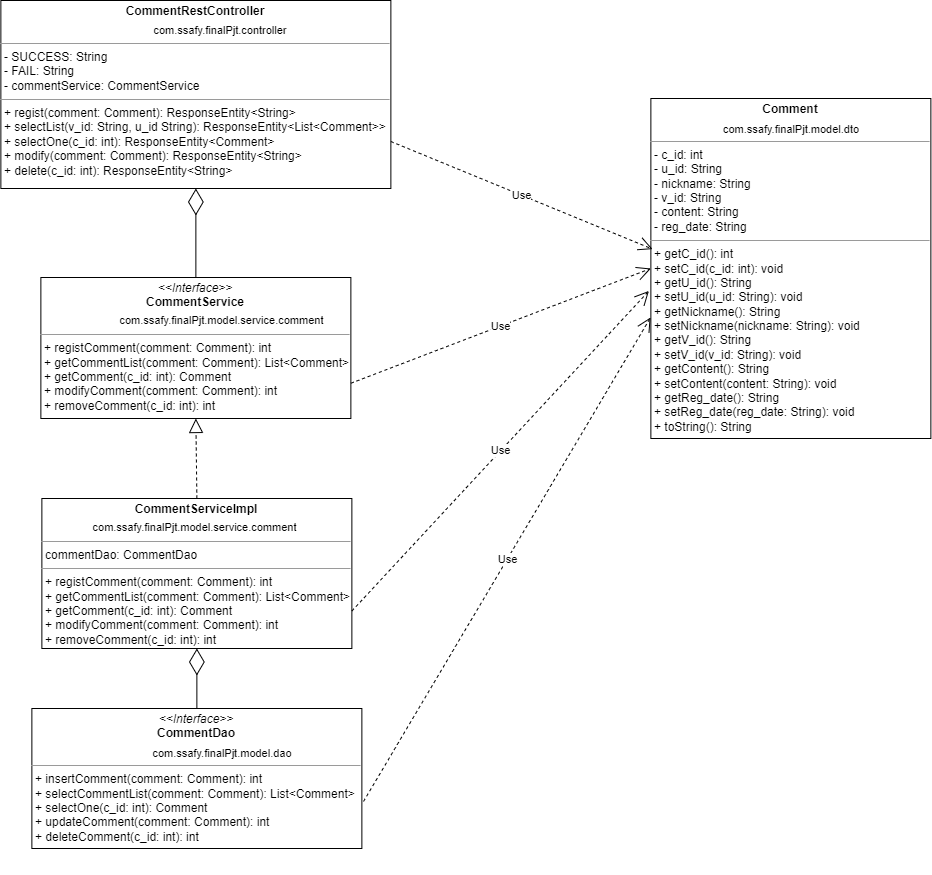

The diagram above was exported from draw.io. Its source (the exported page's mxGraphModel, read from the mxfile embedded in the PNG):
<mxGraphModel dx="6023" dy="-546" grid="1" gridSize="10" guides="1" tooltips="1" connect="1" arrows="1" fold="1" page="1" pageScale="1" pageWidth="1169" pageHeight="827" math="0" shadow="0">
  <root>
    <mxCell id="0" />
    <mxCell id="1" parent="0" />
    <mxCell id="2" value="" style="group" vertex="1" connectable="0" parent="1">
      <mxGeometry x="4632.37" y="3340" width="889" height="873" as="geometry" />
    </mxCell>
    <mxCell id="3" value="" style="group" vertex="1" connectable="0" parent="2">
      <mxGeometry x="9" width="340" height="188" as="geometry" />
    </mxCell>
    <mxCell id="4" value="" style="group" vertex="1" connectable="0" parent="3">
      <mxGeometry width="340" height="188" as="geometry" />
    </mxCell>
    <mxCell id="5" value="&lt;p style=&quot;margin:0px;margin-top:4px;text-align:center;&quot;&gt;&lt;b&gt;CommentRestController&lt;/b&gt;&lt;/p&gt;&lt;p style=&quot;margin:0px;margin-top:4px;text-align:center;&quot;&gt;&lt;b&gt;&lt;br&gt;&lt;/b&gt;&lt;/p&gt;&lt;hr size=&quot;1&quot;&gt;&lt;p style=&quot;margin:0px;margin-left:4px;&quot;&gt;- SUCCESS: String&lt;/p&gt;&lt;p style=&quot;margin:0px;margin-left:4px;&quot;&gt;- FAIL: String&lt;/p&gt;&lt;p style=&quot;margin:0px;margin-left:4px;&quot;&gt;- commentService: CommentService&lt;/p&gt;&lt;hr size=&quot;1&quot;&gt;&lt;p style=&quot;margin:0px;margin-left:4px;&quot;&gt;+ regist(comment: Comment):&amp;nbsp;ResponseEntity&amp;lt;String&amp;gt;&lt;/p&gt;&lt;p style=&quot;margin:0px;margin-left:4px;&quot;&gt;+ selectList(v_id: String, u_id String): ResponseEntity&amp;lt;List&amp;lt;Comment&amp;gt;&amp;gt;&lt;/p&gt;&lt;p style=&quot;margin:0px;margin-left:4px;&quot;&gt;+ selectOne(c_id: int): ResponseEntity&amp;lt;Comment&amp;gt;&lt;/p&gt;&lt;p style=&quot;margin:0px;margin-left:4px;&quot;&gt;+ modify(comment: Comment): ResponseEntity&amp;lt;String&amp;gt;&lt;/p&gt;&lt;p style=&quot;margin:0px;margin-left:4px;&quot;&gt;+ delete(c_id: int): ResponseEntity&amp;lt;String&amp;gt;&lt;/p&gt;" style="verticalAlign=top;align=left;overflow=fill;fontSize=12;fontFamily=Helvetica;html=1;strokeColor=default;" vertex="1" parent="4">
      <mxGeometry x="-50" width="390" height="188" as="geometry" />
    </mxCell>
    <UserObject label="com.ssafy.finalPjt.controller" link="com.ssafy.finalPjt.controller" id="6">
      <mxCell style="rounded=0;whiteSpace=wrap;html=1;fontSize=11;strokeColor=none;align=center;" vertex="1" parent="4">
        <mxGeometry x="72.86" y="19.98989898989899" width="194.29" height="20.015353535353533" as="geometry" />
      </mxCell>
    </UserObject>
    <mxCell id="7" value="" style="group" vertex="1" connectable="0" parent="2">
      <mxGeometry y="498" width="310" height="150" as="geometry" />
    </mxCell>
    <mxCell id="8" value="" style="group" vertex="1" connectable="0" parent="7">
      <mxGeometry width="310" height="150" as="geometry" />
    </mxCell>
    <mxCell id="9" value="" style="group" vertex="1" connectable="0" parent="8">
      <mxGeometry width="310" height="150" as="geometry" />
    </mxCell>
    <mxCell id="10" value="&lt;p style=&quot;margin:0px;margin-top:4px;text-align:center;&quot;&gt;&lt;b&gt;CommentServiceImpl&lt;/b&gt;&lt;br&gt;&lt;/p&gt;&lt;p style=&quot;margin:0px;margin-top:4px;text-align:center;&quot;&gt;&lt;b&gt;&lt;br&gt;&lt;/b&gt;&lt;/p&gt;&lt;hr size=&quot;1&quot;&gt;&lt;p style=&quot;margin:0px;margin-left:4px;&quot;&gt;commentDao: CommentDao&lt;/p&gt;&lt;hr size=&quot;1&quot;&gt;&lt;p style=&quot;margin:0px;margin-left:4px;&quot;&gt;+ registComment(comment: Comment): int&lt;/p&gt;&lt;p style=&quot;margin:0px;margin-left:4px;&quot;&gt;+ getCommentList(comment: Comment): List&amp;lt;Comment&amp;gt;&lt;/p&gt;&lt;p style=&quot;margin:0px;margin-left:4px;&quot;&gt;+ getComment(c_id: int): Comment&lt;/p&gt;&lt;p style=&quot;margin:0px;margin-left:4px;&quot;&gt;+ modifyComment(comment: Comment): int&lt;/p&gt;&lt;p style=&quot;margin:0px;margin-left:4px;&quot;&gt;+ removeComment(c_id: int): int&lt;/p&gt;" style="verticalAlign=top;align=left;overflow=fill;fontSize=12;fontFamily=Helvetica;html=1;strokeColor=default;" vertex="1" parent="9">
      <mxGeometry width="310" height="150" as="geometry" />
    </mxCell>
    <UserObject label="com.ssafy.finalPjt.model.service.comment" link="com.ssafy.finalPjt.controller" id="11">
      <mxCell style="rounded=0;whiteSpace=wrap;html=1;fontSize=11;strokeColor=none;align=center;" vertex="1" parent="9">
        <mxGeometry x="64.21428571428571" y="21.5625" width="177.1428571428571" height="15.16875" as="geometry" />
      </mxCell>
    </UserObject>
    <mxCell id="12" value="" style="group" vertex="1" connectable="0" parent="2">
      <mxGeometry x="49" y="277" width="260" height="141" as="geometry" />
    </mxCell>
    <mxCell id="13" value="" style="group" vertex="1" connectable="0" parent="12">
      <mxGeometry width="260.00000000000006" height="141" as="geometry" />
    </mxCell>
    <mxCell id="14" value="&lt;p style=&quot;margin:0px;margin-top:4px;text-align:center;&quot;&gt;&lt;i&gt;&amp;lt;&amp;lt;Interface&amp;gt;&amp;gt;&lt;/i&gt;&lt;br&gt;&lt;b&gt;CommentService&lt;/b&gt;&lt;/p&gt;&lt;p style=&quot;margin:0px;margin-top:4px;text-align:center;&quot;&gt;&lt;b&gt;&lt;br&gt;&lt;/b&gt;&lt;/p&gt;&lt;hr size=&quot;1&quot;&gt;&lt;p style=&quot;margin:0px;margin-left:4px;&quot;&gt;+ registComment(comment: Comment): int&lt;/p&gt;&lt;p style=&quot;margin:0px;margin-left:4px;&quot;&gt;+ getCommentList(comment: Comment): List&amp;lt;Comment&amp;gt;&lt;/p&gt;&lt;p style=&quot;margin:0px;margin-left:4px;&quot;&gt;+ getComment(c_id: int): Comment&lt;/p&gt;&lt;p style=&quot;margin:0px;margin-left:4px;&quot;&gt;+ modifyComment(comment: Comment): int&lt;/p&gt;&lt;p style=&quot;margin:0px;margin-left:4px;&quot;&gt;+ removeComment(c_id: int): int&lt;/p&gt;" style="verticalAlign=top;align=left;overflow=fill;fontSize=12;fontFamily=Helvetica;html=1;strokeColor=default;" vertex="1" parent="13">
      <mxGeometry x="-50" width="310" height="141" as="geometry" />
    </mxCell>
    <UserObject label="com.ssafy.finalPjt.model.service.comment" link="com.ssafy.finalPjt.controller" id="15">
      <mxCell style="rounded=0;whiteSpace=wrap;html=1;fontSize=11;strokeColor=none;align=center;" vertex="1" parent="13">
        <mxGeometry x="21.900465116279072" y="34.78" width="218.94418604651165" height="17.230199999999996" as="geometry" />
      </mxCell>
    </UserObject>
    <mxCell id="16" value="" style="group;rotation=90;" vertex="1" connectable="0" parent="2">
      <mxGeometry x="129" y="708" width="190" height="140" as="geometry" />
    </mxCell>
    <mxCell id="17" value="" style="group" vertex="1" connectable="0" parent="16">
      <mxGeometry width="190" height="140" as="geometry" />
    </mxCell>
    <mxCell id="18" value="&lt;p style=&quot;margin:0px;margin-top:4px;text-align:center;&quot;&gt;&lt;i&gt;&amp;lt;&amp;lt;Interface&amp;gt;&amp;gt;&lt;/i&gt;&lt;br&gt;&lt;b&gt;CommentDao&lt;/b&gt;&lt;/p&gt;&lt;p style=&quot;margin:0px;margin-top:4px;text-align:center;&quot;&gt;&lt;b&gt;&lt;br&gt;&lt;/b&gt;&lt;/p&gt;&lt;hr size=&quot;1&quot;&gt;&lt;p style=&quot;margin:0px;margin-left:4px;&quot;&gt;+ insertComment(comment: Comment): int&lt;/p&gt;&lt;p style=&quot;margin:0px;margin-left:4px;&quot;&gt;+ selectCommentList(comment: Comment): List&amp;lt;Comment&amp;gt;&lt;/p&gt;&lt;p style=&quot;margin:0px;margin-left:4px;&quot;&gt;+ selectOne(c_id: int): Comment&lt;/p&gt;&lt;p style=&quot;margin:0px;margin-left:4px;&quot;&gt;+ updateComment(comment: Comment): int&lt;/p&gt;&lt;p style=&quot;margin:0px;margin-left:4px;&quot;&gt;+ deleteComment(c_id: int): int&lt;/p&gt;" style="verticalAlign=top;align=left;overflow=fill;fontSize=12;fontFamily=Helvetica;html=1;strokeColor=default;" vertex="1" parent="17">
      <mxGeometry x="-139" width="330" height="140" as="geometry" />
    </mxCell>
    <UserObject label="com.ssafy.finalPjt.model.dao" link="com.ssafy.finalPjt.controller" id="19">
      <mxCell style="rounded=0;whiteSpace=wrap;html=1;fontSize=11;strokeColor=none;align=center;" vertex="1" parent="17">
        <mxGeometry x="-28" y="34" width="160" height="22.22222222222222" as="geometry" />
      </mxCell>
    </UserObject>
    <mxCell id="20" value="" style="group" vertex="1" connectable="0" parent="2">
      <mxGeometry x="609" y="98" width="280" height="390" as="geometry" />
    </mxCell>
    <mxCell id="21" value="" style="group" vertex="1" connectable="0" parent="20">
      <mxGeometry width="280" height="390" as="geometry" />
    </mxCell>
    <mxCell id="22" value="&lt;p style=&quot;margin:0px;margin-top:4px;text-align:center;&quot;&gt;&lt;b&gt;Comment&lt;/b&gt;&lt;/p&gt;&lt;p style=&quot;margin:0px;margin-top:4px;text-align:center;&quot;&gt;&lt;b&gt;&lt;br&gt;&lt;/b&gt;&lt;/p&gt;&lt;hr size=&quot;1&quot;&gt;&lt;p style=&quot;margin:0px;margin-left:4px;&quot;&gt;- c_id: int&lt;/p&gt;&lt;p style=&quot;margin:0px;margin-left:4px;&quot;&gt;- u_id: String&lt;/p&gt;&lt;p style=&quot;margin:0px;margin-left:4px;&quot;&gt;- nickname: String&lt;/p&gt;&lt;p style=&quot;margin:0px;margin-left:4px;&quot;&gt;- v_id: String&lt;/p&gt;&lt;p style=&quot;margin:0px;margin-left:4px;&quot;&gt;- content: String&lt;/p&gt;&lt;p style=&quot;margin:0px;margin-left:4px;&quot;&gt;- reg_date: String&lt;/p&gt;&lt;hr size=&quot;1&quot;&gt;&lt;p style=&quot;margin:0px;margin-left:4px;&quot;&gt;+ getC_id():&amp;nbsp;int&lt;/p&gt;&lt;p style=&quot;margin:0px;margin-left:4px;&quot;&gt;+ setC_id(c_id: int): void&lt;br&gt;&lt;/p&gt;&lt;p style=&quot;margin:0px;margin-left:4px;&quot;&gt;+ getU_id(): String&lt;/p&gt;&lt;p style=&quot;margin:0px;margin-left:4px;&quot;&gt;+ setU_id(u_id: String): void&lt;/p&gt;&lt;p style=&quot;margin: 0px 0px 0px 4px;&quot;&gt;+ getNickname(): String&lt;/p&gt;&lt;p style=&quot;margin: 0px 0px 0px 4px;&quot;&gt;+ setNickname(nickname: String): void&lt;/p&gt;&lt;p style=&quot;margin: 0px 0px 0px 4px;&quot;&gt;+ getV_id(): String&lt;/p&gt;&lt;p style=&quot;margin: 0px 0px 0px 4px;&quot;&gt;+ setV_id(v_id: String): void&lt;/p&gt;&lt;p style=&quot;margin: 0px 0px 0px 4px;&quot;&gt;+ getContent(): String&lt;/p&gt;&lt;p style=&quot;margin: 0px 0px 0px 4px;&quot;&gt;+ setContent(content: String): void&lt;/p&gt;&lt;p style=&quot;margin: 0px 0px 0px 4px;&quot;&gt;+ getReg_date(): String&lt;/p&gt;&lt;p style=&quot;margin: 0px 0px 0px 4px;&quot;&gt;+ setReg_date(reg_date: String): void&lt;/p&gt;&lt;p style=&quot;margin: 0px 0px 0px 4px;&quot;&gt;+ toString(): String&lt;/p&gt;" style="verticalAlign=top;align=left;overflow=fill;fontSize=12;fontFamily=Helvetica;html=1;strokeColor=default;" vertex="1" parent="21">
      <mxGeometry width="280" height="340" as="geometry" />
    </mxCell>
    <UserObject label="com.ssafy.finalPjt.model.dto" link="com.ssafy.finalPjt.controller" id="23">
      <mxCell style="rounded=0;whiteSpace=wrap;html=1;fontSize=11;strokeColor=none;align=center;" vertex="1" parent="21">
        <mxGeometry x="61" y="20.945454545454545" width="160" height="20.25974025974026" as="geometry" />
      </mxCell>
    </UserObject>
    <mxCell id="24" value="" style="endArrow=block;dashed=1;endFill=0;endSize=12;html=1;rounded=0;fontSize=11;exitX=0.5;exitY=0;exitDx=0;exitDy=0;entryX=0.5;entryY=1;entryDx=0;entryDy=0;" edge="1" parent="2" source="10" target="14">
      <mxGeometry width="160" relative="1" as="geometry">
        <mxPoint x="59" y="330" as="sourcePoint" />
        <mxPoint x="209" y="328" as="targetPoint" />
      </mxGeometry>
    </mxCell>
    <mxCell id="25" value="" style="endArrow=diamondThin;endFill=0;endSize=24;html=1;rounded=0;fontSize=11;entryX=0.5;entryY=1;entryDx=0;entryDy=0;exitX=0.5;exitY=0;exitDx=0;exitDy=0;" edge="1" parent="2" source="14" target="5">
      <mxGeometry width="160" relative="1" as="geometry">
        <mxPoint x="289" y="170" as="sourcePoint" />
        <mxPoint x="129" y="170" as="targetPoint" />
      </mxGeometry>
    </mxCell>
    <mxCell id="26" value="" style="endArrow=diamondThin;endFill=0;endSize=24;html=1;rounded=0;fontSize=11;exitX=0.5;exitY=0;exitDx=0;exitDy=0;entryX=0.5;entryY=1;entryDx=0;entryDy=0;" edge="1" parent="2" source="18" target="10">
      <mxGeometry width="160" relative="1" as="geometry">
        <mxPoint x="289" y="410" as="sourcePoint" />
        <mxPoint x="209" y="498" as="targetPoint" />
      </mxGeometry>
    </mxCell>
    <mxCell id="27" value="Use" style="endArrow=open;endSize=12;dashed=1;html=1;rounded=0;fontSize=11;entryX=-0.001;entryY=0.644;entryDx=0;entryDy=0;entryPerimeter=0;exitX=1.005;exitY=0.664;exitDx=0;exitDy=0;exitPerimeter=0;" edge="1" parent="2" source="18" target="22">
      <mxGeometry width="160" relative="1" as="geometry">
        <mxPoint x="299" y="530" as="sourcePoint" />
        <mxPoint x="409" y="430" as="targetPoint" />
      </mxGeometry>
    </mxCell>
    <mxCell id="28" value="Use" style="endArrow=open;endSize=12;dashed=1;html=1;rounded=0;fontSize=11;entryX=-0.007;entryY=0.566;entryDx=0;entryDy=0;entryPerimeter=0;exitX=1;exitY=0.75;exitDx=0;exitDy=0;" edge="1" parent="2" source="10" target="22">
      <mxGeometry width="160" relative="1" as="geometry">
        <mxPoint x="314.9499999999998" y="536.4000000000001" as="sourcePoint" />
        <mxPoint x="498.72000000000025" y="361.15999999999997" as="targetPoint" />
      </mxGeometry>
    </mxCell>
    <mxCell id="29" value="Use" style="endArrow=open;endSize=12;dashed=1;html=1;rounded=0;fontSize=11;exitX=1;exitY=0.75;exitDx=0;exitDy=0;entryX=0;entryY=0.5;entryDx=0;entryDy=0;" edge="1" parent="2" source="14" target="22">
      <mxGeometry width="160" relative="1" as="geometry">
        <mxPoint x="309" y="260" as="sourcePoint" />
        <mxPoint x="489" y="270" as="targetPoint" />
      </mxGeometry>
    </mxCell>
    <mxCell id="30" value="Use" style="endArrow=open;endSize=12;dashed=1;html=1;rounded=0;fontSize=11;exitX=1;exitY=0.75;exitDx=0;exitDy=0;entryX=0.006;entryY=0.443;entryDx=0;entryDy=0;entryPerimeter=0;" edge="1" parent="2" source="5" target="22">
      <mxGeometry width="160" relative="1" as="geometry">
        <mxPoint x="319" y="247.5" as="sourcePoint" />
        <mxPoint x="489" y="250" as="targetPoint" />
      </mxGeometry>
    </mxCell>
  </root>
</mxGraphModel>